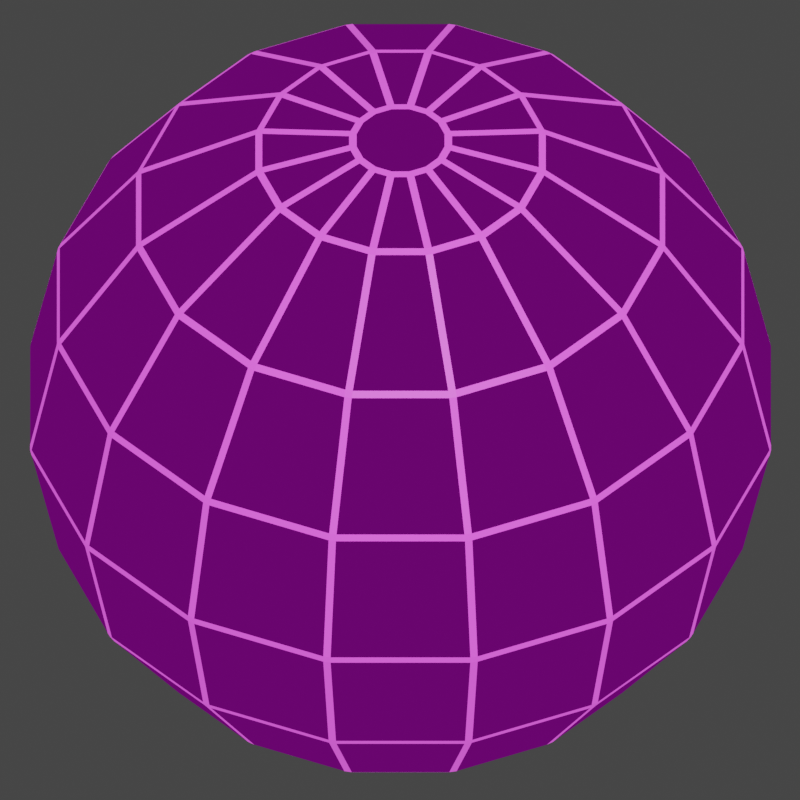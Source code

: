 # Source: planet.blend  (saved by Blender 2.92.15; exported with 4.5.12 LTS)
import bpy
from mathutils import Matrix  # noqa: F401  (used for matrix-valued properties, if any)

bpy.ops.wm.read_factory_settings(use_empty=True)
scene = bpy.context.scene
scene.name = 'Scene'

# ---- collections
col_collection = bpy.data.collections.new('Collection'); scene.collection.children.link(col_collection)

# ---- materials (node trees are filled in below, after node groups)
mat_material_001 = bpy.data.materials.new('Material.001')
mat_material_001.use_backface_culling = True
mat_material_001.use_transparent_shadow = False
mat_material_002 = bpy.data.materials.new('Material.002')
mat_material_002.use_backface_culling = True
mat_material_002.use_transparent_shadow = False

# ---- material node trees
mat_material_001.use_nodes = True; mat_material_001.node_tree.nodes.clear()
_N = mat_material_001.node_tree.nodes; _L = mat_material_001.node_tree.links
n0 = _N.new('ShaderNodeOutputMaterial'); n0.name = 'Material Output'; n0.location = (550, 300)
n1 = _N.new('ShaderNodeBsdfPrincipled'); n1.name = 'Principled BSDF'; n1.location = (-198, 315)
n1.distribution = 'GGX'
n1.subsurface_method = 'BURLEY'
n1.inputs[3].default_value = 1.45
n1.inputs[27].default_value = (0.0, 0.0, 0.0, 1.0)
n1.inputs[28].default_value = 1.0
n2 = _N.new('ShaderNodeEmission'); n2.name = 'Emission'; n2.location = (360, 300)
n2.inputs[0].default_value = (0.1144, 0.001214, 0.1274, 1.0)
_L.new(n2.outputs[0], n0.inputs[0])
n0.is_active_output = True
mat_material_002.use_nodes = True; mat_material_002.node_tree.nodes.clear()
_N = mat_material_002.node_tree.nodes; _L = mat_material_002.node_tree.links
n0 = _N.new('ShaderNodeBsdfPrincipled'); n0.name = 'Principled BSDF'; n0.location = (10, 300)
n0.distribution = 'GGX'
n0.subsurface_method = 'BURLEY'
n0.inputs[0].default_value = (0.7682, 0.08022, 0.7758, 1.0)
n0.inputs[3].default_value = 1.45
n0.inputs[27].default_value = (0.7682, 0.08022, 0.7758, 1.0)
n0.inputs[28].default_value = 1.0
n1 = _N.new('ShaderNodeOutputMaterial'); n1.name = 'Material Output'; n1.location = (300, 300)
_L.new(n0.outputs[0], n1.inputs[0])
n1.is_active_output = True

# ---- world
world_world = bpy.data.worlds.new('World'); scene.world = world_world
world_world.use_nodes = True; world_world.node_tree.nodes.clear()
_N = world_world.node_tree.nodes; _L = world_world.node_tree.links
n0 = _N.new('ShaderNodeOutputWorld'); n0.name = 'World Output'; n0.location = (300, 300)
n1 = _N.new('ShaderNodeBackground'); n1.name = 'Background'; n1.location = (10, 300)
n1.inputs[0].default_value = (0.05088, 0.05088, 0.05088, 1.0)
_L.new(n1.outputs[0], n0.inputs[0])
n0.is_active_output = True
world_world.color = (0.05088, 0.05088, 0.05088)
world_world.use_sun_shadow = False
world_world.sun_shadow_jitter_overblur = 0.0

# ---- cameras
cam_camera = bpy.data.cameras.new('Camera')
cam_camera.type = 'ORTHO'
cam_camera.clip_end = 100.0
cam_camera.ortho_scale = 2.114

# ---- lights
light_light = bpy.data.lights.new('Light', 'POINT')
light_light.transmission_factor = 0.0
light_light.energy = 1000.0
light_light.shadow_soft_size = 0.1
light_light.shadow_maximum_resolution = 0.006
light_light.use_absolute_resolution = True

# ---- meshes
me_sphere_001 = bpy.data.meshes.new('Sphere.001')
me_sphere_001.from_pydata([(0.0, 0.7071, 0.7071), (0.0, 0.9239, 0.3827), (0.0, 0.9239, -0.3827), (0.0, 0.3827, -0.9239), (0.04923, 0.1189, 0.9635), (0.2706, 0.6533, 0.7071), (0.3536, 0.8536, 0.3827), (0.3827, 0.9239, -4.371e-08), (0.3536, 0.8536, -0.3827), (0.2706, 0.6533, -0.7071), (0.1464, 0.3536, -0.9239), (0.09097, 0.09097, 0.9635), (0.5, 0.5, 0.7071), (0.6533, 0.6533, 0.3827), (0.7071, 0.7071, -4.371e-08), (0.6533, 0.6533, -0.3827), (0.5, 0.5, -0.7071), (0.2706, 0.2706, -0.9239), (0.1189, 0.04923, 0.9635), (0.6533, 0.2706, 0.7071), (0.8536, 0.3536, 0.3827), (0.9239, 0.3827, -4.371e-08), (0.8536, 0.3536, -0.3827), (0.6533, 0.2706, -0.7071), (0.3536, 0.1464, -0.9239), (0.1286, 1.5e-07, 0.9635), (0.7071, 7.11e-08, 0.7071), (0.9239, 1.149e-08, 0.3827), (1.0, 1.149e-08, -4.371e-08), (0.9239, 1.149e-08, -0.3827), (0.7071, 7.11e-08, -0.7071), (0.3827, 5.62e-08, -0.9239), (0.1189, -0.04923, 0.9635), (0.6533, -0.2706, 0.7071), (0.8536, -0.3536, 0.3827), (0.9239, -0.3827, -4.371e-08), (0.8536, -0.3536, -0.3827), (0.6533, -0.2706, -0.7071), (0.3536, -0.1464, -0.9239), (0.09097, -0.09097, 0.9635), (0.5, -0.5, 0.7071), (0.6533, -0.6533, 0.3827), (0.7071, -0.7071, -4.371e-08), (0.6533, -0.6533, -0.3827), (0.5, -0.5, -0.7071), (0.2706, -0.2706, -0.9239), (0.04923, -0.1189, 0.9635), (0.2706, -0.6533, 0.7071), (0.3536, -0.8536, 0.3827), (0.3827, -0.9239, -4.371e-08), (0.3536, -0.8536, -0.3827), (0.2706, -0.6533, -0.7071), (0.1464, -0.3536, -0.9239), (-1.716e-08, -0.1286, 0.9635), (-2.664e-07, -0.7071, 0.7071), (-2.962e-07, -0.9239, 0.3827), (-3.26e-07, -1.0, -4.371e-08), (-2.962e-07, -0.9239, -0.3827), (-2.664e-07, -0.7071, -0.7071), (-1.621e-07, -0.3827, -0.9239), (-0.04923, -0.1189, 0.9635), (-0.2706, -0.6533, 0.7071), (-0.3536, -0.8536, 0.3827), (-0.3827, -0.9239, -4.371e-08), (-0.3536, -0.8536, -0.3827), (-0.2706, -0.6533, -0.7071), (-0.1464, -0.3536, -0.9239), (-0.09097, -0.09097, 0.9635), (-0.5, -0.5, 0.7071), (-0.6533, -0.6533, 0.3827), (-0.7071, -0.7071, -4.371e-08), (-0.6533, -0.6533, -0.3827), (-0.5, -0.5, -0.7071), (-0.2706, -0.2706, -0.9239), (-0.1189, -0.04923, 0.9635), (-0.6533, -0.2706, 0.7071), (-0.8536, -0.3536, 0.3827), (-0.9239, -0.3827, -4.371e-08), (-0.8536, -0.3536, -0.3827), (-0.6533, -0.2706, -0.7071), (-0.3536, -0.1464, -0.9239), (-0.1286, 1.837e-07, 0.9635), (-0.7071, 4.883e-07, 0.7071), (-0.9239, 5.181e-07, 0.3827), (-1.0, 6.075e-07, -4.371e-08), (-0.9239, 5.181e-07, -0.3827), (-0.7071, 4.883e-07, -0.7071), (-0.3827, 3.393e-07, -0.9239), (-0.1189, 0.04923, 0.9635), (-0.6533, 0.2706, 0.7071), (-0.8536, 0.3536, 0.3827), (-0.9239, 0.3827, -4.371e-08), (-0.8536, 0.3536, -0.3827), (-0.6533, 0.2706, -0.7071), (-0.3536, 0.1464, -0.9239), (-0.09097, 0.09097, 0.9635), (-0.5, 0.5, 0.7071), (-0.6533, 0.6533, 0.3827), (-0.7071, 0.7071, -4.371e-08), (-0.6533, 0.6533, -0.3827), (-0.5, 0.5, -0.7071), (-0.2706, 0.2706, -0.9239), (-0.04923, 0.1189, 0.9635), (-0.2706, 0.6533, 0.7071), (-0.3536, 0.8536, 0.3827), (-0.3827, 0.9239, -4.371e-08), (-0.3536, 0.8536, -0.3827), (-0.2706, 0.6533, -0.7071), (-0.1464, 0.3536, -0.9239), (6.492e-08, 0.1286, 0.9635), (6.575e-07, 1.0, -4.371e-08), (4.34e-07, 0.7071, -0.7071), (0.0, 1.51e-07, -1.0), (0.2706, 0.2706, 0.9239), (0.1464, 0.3536, 0.9239), (0.3536, 0.1464, 0.9239), (0.3827, 1.307e-07, 0.9239), (0.3536, -0.1464, 0.9239), (0.2706, -0.2706, 0.9239), (0.1464, -0.3536, 0.9239), (-7.268e-08, -0.3827, 0.9239), (-0.1464, -0.3536, 0.9239), (-0.2706, -0.2706, 0.9239), (-0.3536, -0.1464, 0.9239), (-0.3827, 2.499e-07, 0.9239), (-0.3536, 0.1464, 0.9239), (-0.2706, 0.2706, 0.9239), (-0.1464, 0.3536, 0.9239), (1.061e-07, 0.3827, 0.9239)], [], [(0, 128, 114, 5), (3, 111, 9, 10), (2, 110, 7, 8), (1, 0, 5, 6), (112, 3, 10), (111, 2, 8, 9), (110, 1, 6, 7), (8, 7, 14, 15), (6, 5, 12, 13), (112, 10, 17), (9, 8, 15, 16), (7, 6, 13, 14), (5, 114, 113, 12), (10, 9, 16, 17), (112, 17, 24), (16, 15, 22, 23), (14, 13, 20, 21), (12, 113, 115, 19), (17, 16, 23, 24), (15, 14, 21, 22), (13, 12, 19, 20), (21, 20, 27, 28), (19, 115, 116, 26), (24, 23, 30, 31), (22, 21, 28, 29), (20, 19, 26, 27), (112, 24, 31), (23, 22, 29, 30), (31, 30, 37, 38), (29, 28, 35, 36), (27, 26, 33, 34), (112, 31, 38), (30, 29, 36, 37), (28, 27, 34, 35), (26, 116, 117, 33), (34, 33, 40, 41), (112, 38, 45), (37, 36, 43, 44), (35, 34, 41, 42), (33, 117, 118, 40), (38, 37, 44, 45), (36, 35, 42, 43), (112, 45, 52), (44, 43, 50, 51), (42, 41, 48, 49), (40, 118, 119, 47), (45, 44, 51, 52), (43, 42, 49, 50), (41, 40, 47, 48), (47, 119, 120, 54), (52, 51, 58, 59), (50, 49, 56, 57), (48, 47, 54, 55), (112, 52, 59), (51, 50, 57, 58), (49, 48, 55, 56), (59, 58, 65, 66), (57, 56, 63, 64), (55, 54, 61, 62), (112, 59, 66), (58, 57, 64, 65), (56, 55, 62, 63), (54, 120, 121, 61), (112, 66, 73), (65, 64, 71, 72), (63, 62, 69, 70), (61, 121, 122, 68), (66, 65, 72, 73), (64, 63, 70, 71), (62, 61, 68, 69), (72, 71, 78, 79), (70, 69, 76, 77), (68, 122, 123, 75), (73, 72, 79, 80), (71, 70, 77, 78), (69, 68, 75, 76), (112, 73, 80), (80, 79, 86, 87), (78, 77, 84, 85), (76, 75, 82, 83), (112, 80, 87), (79, 78, 85, 86), (77, 76, 83, 84), (75, 123, 124, 82), (85, 84, 91, 92), (83, 82, 89, 90), (112, 87, 94), (86, 85, 92, 93), (84, 83, 90, 91), (82, 124, 125, 89), (87, 86, 93, 94), (112, 94, 101), (93, 92, 99, 100), (91, 90, 97, 98), (89, 125, 126, 96), (94, 93, 100, 101), (92, 91, 98, 99), (90, 89, 96, 97), (98, 97, 104, 105), (96, 126, 127, 103), (101, 100, 107, 108), (99, 98, 105, 106), (97, 96, 103, 104), (112, 101, 108), (100, 99, 106, 107), (108, 107, 111, 3), (106, 105, 110, 2), (104, 103, 0, 1), (112, 108, 3), (107, 106, 2, 111), (105, 104, 1, 110), (103, 127, 128, 0), (11, 4, 109, 102, 95, 88, 81, 74, 67, 60, 53, 46, 39, 32, 25, 18), (4, 11, 113, 114), (11, 18, 115, 113), (18, 25, 116, 115), (25, 32, 117, 116), (32, 39, 118, 117), (39, 46, 119, 118), (46, 53, 120, 119), (53, 60, 121, 120), (60, 67, 122, 121), (67, 74, 123, 122), (74, 81, 124, 123), (81, 88, 125, 124), (88, 95, 126, 125), (95, 102, 127, 126), (102, 109, 128, 127), (109, 4, 114, 128)])
_uv = me_sphere_001.uv_layers.new(name='UVMap')
_uv.uv.foreach_set('vector', [0.75, 0.75, 0.75, 0.875, 0.6875, 0.875, 0.6875, 0.75, 0.75, 0.125, 0.75, 0.25, 0.6875, 0.25, 0.6875, 0.125, 0.75, 0.375, 0.75, 0.5, 0.6875, 0.5, 0.6875, 0.375, 0.75, 0.625, 0.75, 0.75, 0.6875, 0.75, 0.6875, 0.625, 0.7188, 0.0, 0.75, 0.125, 0.6875, 0.125, 0.75, 0.25, 0.75, 0.375, 0.6875, 0.375, 0.6875, 0.25, 0.75, 0.5, 0.75, 0.625, 0.6875, 0.625, 0.6875, 0.5, 0.6875, 0.375, 0.6875, 0.5, 0.625, 0.5, 0.625, 0.375, 0.6875, 0.625, 0.6875, 0.75, 0.625, 0.75, 0.625, 0.625, 0.6562, 0.0, 0.6875, 0.125, 0.625, 0.125, 0.6875, 0.25, 0.6875, 0.375, 0.625, 0.375, 0.625, 0.25, 0.6875, 0.5, 0.6875, 0.625, 0.625, 0.625, 0.625, 0.5, 0.6875, 0.75, 0.6875, 0.875, 0.625, 0.875, 0.625, 0.75, 0.6875, 0.125, 0.6875, 0.25, 0.625, 0.25, 0.625, 0.125, 0.5938, 0.0, 0.625, 0.125, 0.5625, 0.125, 0.625, 0.25, 0.625, 0.375, 0.5625, 0.375, 0.5625, 0.25, 0.625, 0.5, 0.625, 0.625, 0.5625, 0.625, 0.5625, 0.5, 0.625, 0.75, 0.625, 0.875, 0.5625, 0.875, 0.5625, 0.75, 0.625, 0.125, 0.625, 0.25, 0.5625, 0.25, 0.5625, 0.125, 0.625, 0.375, 0.625, 0.5, 0.5625, 0.5, 0.5625, 0.375, 0.625, 0.625, 0.625, 0.75, 0.5625, 0.75, 0.5625, 0.625, 0.5625, 0.5, 0.5625, 0.625, 0.5, 0.625, 0.5, 0.5, 0.5625, 0.75, 0.5625, 0.875, 0.5, 0.875, 0.5, 0.75, 0.5625, 0.125, 0.5625, 0.25, 0.5, 0.25, 0.5, 0.125, 0.5625, 0.375, 0.5625, 0.5, 0.5, 0.5, 0.5, 0.375, 0.5625, 0.625, 0.5625, 0.75, 0.5, 0.75, 0.5, 0.625, 0.5313, 0.0, 0.5625, 0.125, 0.5, 0.125, 0.5625, 0.25, 0.5625, 0.375, 0.5, 0.375, 0.5, 0.25, 0.5, 0.125, 0.5, 0.25, 0.4375, 0.25, 0.4375, 0.125, 0.5, 0.375, 0.5, 0.5, 0.4375, 0.5, 0.4375, 0.375, 0.5, 0.625, 0.5, 0.75, 0.4375, 0.75, 0.4375, 0.625, 0.4688, 0.0, 0.5, 0.125, 0.4375, 0.125, 0.5, 0.25, 0.5, 0.375, 0.4375, 0.375, 0.4375, 0.25, 0.5, 0.5, 0.5, 0.625, 0.4375, 0.625, 0.4375, 0.5, 0.5, 0.75, 0.5, 0.875, 0.4375, 0.875, 0.4375, 0.75, 0.4375, 0.625, 0.4375, 0.75, 0.375, 0.75, 0.375, 0.625, 0.4063, 0.0, 0.4375, 0.125, 0.375, 0.125, 0.4375, 0.25, 0.4375, 0.375, 0.375, 0.375, 0.375, 0.25, 0.4375, 0.5, 0.4375, 0.625, 0.375, 0.625, 0.375, 0.5, 0.4375, 0.75, 0.4375, 0.875, 0.375, 0.875, 0.375, 0.75, 0.4375, 0.125, 0.4375, 0.25, 0.375, 0.25, 0.375, 0.125, 0.4375, 0.375, 0.4375, 0.5, 0.375, 0.5, 0.375, 0.375, 0.3438, 0.0, 0.375, 0.125, 0.3125, 0.125, 0.375, 0.25, 0.375, 0.375, 0.3125, 0.375, 0.3125, 0.25, 0.375, 0.5, 0.375, 0.625, 0.3125, 0.625, 0.3125, 0.5, 0.375, 0.75, 0.375, 0.875, 0.3125, 0.875, 0.3125, 0.75, 0.375, 0.125, 0.375, 0.25, 0.3125, 0.25, 0.3125, 0.125, 0.375, 0.375, 0.375, 0.5, 0.3125, 0.5, 0.3125, 0.375, 0.375, 0.625, 0.375, 0.75, 0.3125, 0.75, 0.3125, 0.625, 0.3125, 0.75, 0.3125, 0.875, 0.25, 0.875, 0.25, 0.75, 0.3125, 0.125, 0.3125, 0.25, 0.25, 0.25, 0.25, 0.125, 0.3125, 0.375, 0.3125, 0.5, 0.25, 0.5, 0.25, 0.375, 0.3125, 0.625, 0.3125, 0.75, 0.25, 0.75, 0.25, 0.625, 0.2812, 0.0, 0.3125, 0.125, 0.25, 0.125, 0.3125, 0.25, 0.3125, 0.375, 0.25, 0.375, 0.25, 0.25, 0.3125, 0.5, 0.3125, 0.625, 0.25, 0.625, 0.25, 0.5, 0.25, 0.125, 0.25, 0.25, 0.1875, 0.25, 0.1875, 0.125, 0.25, 0.375, 0.25, 0.5, 0.1875, 0.5, 0.1875, 0.375, 0.25, 0.625, 0.25, 0.75, 0.1875, 0.75, 0.1875, 0.625, 0.2187, 0.0, 0.25, 0.125, 0.1875, 0.125, 0.25, 0.25, 0.25, 0.375, 0.1875, 0.375, 0.1875, 0.25, 0.25, 0.5, 0.25, 0.625, 0.1875, 0.625, 0.1875, 0.5, 0.25, 0.75, 0.25, 0.875, 0.1875, 0.875, 0.1875, 0.75, 0.1562, 0.0, 0.1875, 0.125, 0.125, 0.125, 0.1875, 0.25, 0.1875, 0.375, 0.125, 0.375, 0.125, 0.25, 0.1875, 0.5, 0.1875, 0.625, 0.125, 0.625, 0.125, 0.5, 0.1875, 0.75, 0.1875, 0.875, 0.125, 0.875, 0.125, 0.75, 0.1875, 0.125, 0.1875, 0.25, 0.125, 0.25, 0.125, 0.125, 0.1875, 0.375, 0.1875, 0.5, 0.125, 0.5, 0.125, 0.375, 0.1875, 0.625, 0.1875, 0.75, 0.125, 0.75, 0.125, 0.625, 0.125, 0.25, 0.125, 0.375, 0.0625, 0.375, 0.0625, 0.25, 0.125, 0.5, 0.125, 0.625, 0.0625, 0.625, 0.0625, 0.5, 0.125, 0.75, 0.125, 0.875, 0.0625, 0.875, 0.0625, 0.75, 0.125, 0.125, 0.125, 0.25, 0.0625, 0.25, 0.0625, 0.125, 0.125, 0.375, 0.125, 0.5, 0.0625, 0.5, 0.0625, 0.375, 0.125, 0.625, 0.125, 0.75, 0.0625, 0.75, 0.0625, 0.625, 0.09375, 0.0, 0.125, 0.125, 0.0625, 0.125, 0.0625, 0.125, 0.0625, 0.25, 0.0, 0.25, 0.0, 0.125, 0.0625, 0.375, 0.0625, 0.5, 0.0, 0.5, 0.0, 0.375, 0.0625, 0.625, 0.0625, 0.75, 0.0, 0.75, 0.0, 0.625, 0.03125, 0.0, 0.0625, 0.125, 0.0, 0.125, 0.0625, 0.25, 0.0625, 0.375, 0.0, 0.375, 0.0, 0.25, 0.0625, 0.5, 0.0625, 0.625, 0.0, 0.625, 0.0, 0.5, 0.0625, 0.75, 0.0625, 0.875, 0.0, 0.875, 0.0, 0.75, 1.0, 0.375, 1.0, 0.5, 0.9375, 0.5, 0.9375, 0.375, 1.0, 0.625, 1.0, 0.75, 0.9375, 0.75, 0.9375, 0.625, 0.9687, 0.0, 1.0, 0.125, 0.9375, 0.125, 1.0, 0.25, 1.0, 0.375, 0.9375, 0.375, 0.9375, 0.25, 1.0, 0.5, 1.0, 0.625, 0.9375, 0.625, 0.9375, 0.5, 1.0, 0.75, 1.0, 0.875, 0.9375, 0.875, 0.9375, 0.75, 1.0, 0.125, 1.0, 0.25, 0.9375, 0.25, 0.9375, 0.125, 0.9062, 0.0, 0.9375, 0.125, 0.875, 0.125, 0.9375, 0.25, 0.9375, 0.375, 0.875, 0.375, 0.875, 0.25, 0.9375, 0.5, 0.9375, 0.625, 0.875, 0.625, 0.875, 0.5, 0.9375, 0.75, 0.9375, 0.875, 0.875, 0.875, 0.875, 0.75, 0.9375, 0.125, 0.9375, 0.25, 0.875, 0.25, 0.875, 0.125, 0.9375, 0.375, 0.9375, 0.5, 0.875, 0.5, 0.875, 0.375, 0.9375, 0.625, 0.9375, 0.75, 0.875, 0.75, 0.875, 0.625, 0.875, 0.5, 0.875, 0.625, 0.8125, 0.625, 0.8125, 0.5, 0.875, 0.75, 0.875, 0.875, 0.8125, 0.875, 0.8125, 0.75, 0.875, 0.125, 0.875, 0.25, 0.8125, 0.25, 0.8125, 0.125, 0.875, 0.375, 0.875, 0.5, 0.8125, 0.5, 0.8125, 0.375, 0.875, 0.625, 0.875, 0.75, 0.8125, 0.75, 0.8125, 0.625, 0.8437, 0.0, 0.875, 0.125, 0.8125, 0.125, 0.875, 0.25, 0.875, 0.375, 0.8125, 0.375, 0.8125, 0.25, 0.8125, 0.125, 0.8125, 0.25, 0.75, 0.25, 0.75, 0.125, 0.8125, 0.375, 0.8125, 0.5, 0.75, 0.5, 0.75, 0.375, 0.8125, 0.625, 0.8125, 0.75, 0.75, 0.75, 0.75, 0.625, 0.7812, 0.0, 0.8125, 0.125, 0.75, 0.125, 0.8125, 0.25, 0.8125, 0.375, 0.75, 0.375, 0.75, 0.25, 0.8125, 0.5, 0.8125, 0.625, 0.75, 0.625, 0.75, 0.5, 0.8125, 0.75, 0.8125, 0.875, 0.75, 0.875, 0.75, 0.75, 0.5862, 0.875, 0.6297, 0.875, 0.6683, 0.875, 0.6958, 0.875, 0.6926, 0.875, 0.5853, 0.875, 0.3522, 0.875, 0.2449, 0.875, 0.2417, 0.875, 0.2692, 0.875, 0.3078, 0.875, 0.3513, 0.875, 0.3975, 0.875, 0.4449, 0.875, 0.4926, 0.875, 0.54, 0.875, 0.6297, 0.875, 0.5862, 0.875, 0.625, 0.875, 0.6875, 0.875, 0.5862, 0.875, 0.54, 0.875, 0.5625, 0.875, 0.625, 0.875, 0.54, 0.875, 0.4926, 0.875, 0.5, 0.875, 0.5625, 0.875, 0.4926, 0.875, 0.4449, 0.875, 0.4375, 0.875, 0.5, 0.875, 0.4449, 0.875, 0.3975, 0.875, 0.375, 0.875, 0.4375, 0.875, 0.3975, 0.875, 0.3513, 0.875, 0.3125, 0.875, 0.375, 0.875, 0.3513, 0.875, 0.3078, 0.875, 0.25, 0.875, 0.3125, 0.875, 0.3078, 0.875, 0.2692, 0.875, 0.1875, 0.875, 0.25, 0.875, 0.2692, 0.875, 0.2417, 0.875, 0.125, 0.875, 0.1875, 0.875, 0.2417, 0.875, 0.2449, 0.875, 0.0625, 0.875, 0.125, 0.875, 0.2449, 0.875, 0.3522, 0.875, 0.0, 0.875, 0.0625, 0.875, 0.3522, 0.875, 0.5853, 0.875, 0.9375, 0.875, 0.0, 0.875, 0.5853, 0.875, 0.6926, 0.875, 0.875, 0.875, 0.9375, 0.875, 0.6926, 0.875, 0.6958, 0.875, 0.8125, 0.875, 0.875, 0.875, 0.6958, 0.875, 0.6683, 0.875, 0.75, 0.875, 0.8125, 0.875, 0.6683, 0.875, 0.6297, 0.875, 0.6875, 0.875, 0.75, 0.875])
me_sphere_001.materials.append(mat_material_001)
me_sphere_001.materials.append(mat_material_002)
me_sphere_001.use_remesh_fix_poles = True
me_sphere_001.use_remesh_preserve_attributes = False
me_sphere_001.use_mirror_vertex_groups = False
me_sphere_001.update()

# ---- objects
ob_light = bpy.data.objects.new('Light', light_light)
ob_camera = bpy.data.objects.new('Camera', cam_camera)
ob_sphere_001 = bpy.data.objects.new('Sphere.001', me_sphere_001)

# ---- transforms, parenting, visibility, modifiers, constraints
ob_light.location = (4.076, 1.005, 5.904)
ob_light.rotation_euler = (0.6503, 0.05522, 1.866)
ob_light.lock_rotations_4d = False
ob_light.empty_display_type = 'ARROWS'
ob_light.color = (0.0, 0.0, 0.0, 0.0)
ob_light.lineart.crease_threshold = 0.0
ob_camera.location = (7.397, 0.0, 7.39)
ob_camera.rotation_euler = (0.7854, 0.0, 1.571)
ob_camera.lock_rotations_4d = False
ob_camera.empty_display_type = 'ARROWS'
ob_camera.color = (0.0, 0.0, 0.0, 0.0)
ob_camera.display_type = 'WIRE'
ob_camera.lineart.crease_threshold = 0.0
ob_sphere_001.location = (0.0, 0.0, 0.0)
ob_sphere_001.rotation_euler = (0.0, 0.0, 0.1963)
ob_sphere_001.lineart.crease_threshold = 0.0
_m = ob_sphere_001.modifiers.new('Bevel', 'BEVEL')
_m.width = 0.01
_m.width_pct = 0.01
_m.limit_method = 'NONE'
_m.material = 1

# ---- collection membership
col_collection.objects.link(ob_light)
col_collection.objects.link(ob_camera)
col_collection.objects.link(ob_sphere_001)

# ---- scene / render settings (as saved in the file)
scene.camera = ob_camera
scene.frame_start = 1; scene.frame_end = 10; scene.frame_set(5)
scene.render.engine = 'BLENDER_EEVEE_NEXT'
scene.render.resolution_x = 32
scene.render.resolution_y = 32
scene.render.film_transparent = True
scene.cycles.use_denoising = False
scene.cycles.samples = 128
scene.cycles.sampling_pattern = 'TABULATED_SOBOL'
scene.cycles.use_adaptive_sampling = False
scene.cycles.use_light_tree = False
scene.view_settings.view_transform = 'Filmic'
bpy.context.view_layer.update()
